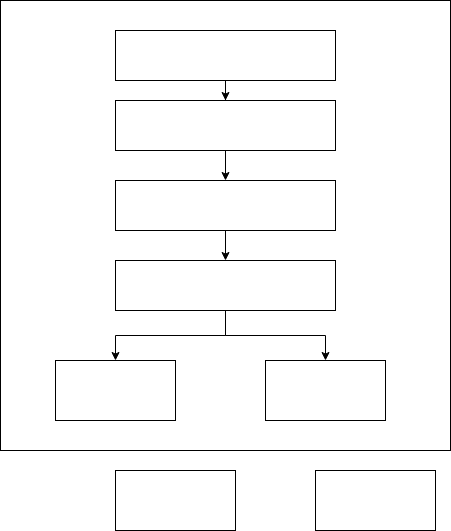

The diagram above was exported from draw.io. Its source (the exported page's mxGraphModel, read from the mxfile embedded in the PNG):
<mxGraphModel dx="796" dy="481" grid="1" gridSize="10" guides="1" tooltips="1" connect="1" arrows="1" fold="1" page="1" pageScale="1" pageWidth="1200" pageHeight="1600" math="0" shadow="0">
  <root>
    <mxCell id="0" />
    <mxCell id="1" parent="0" />
    <mxCell id="wdxSnOk_j501EPic2Clp-2" value="" style="whiteSpace=wrap;html=1;aspect=fixed;" vertex="1" parent="1">
      <mxGeometry x="205" y="50" width="450" height="450" as="geometry" />
    </mxCell>
    <mxCell id="wdxSnOk_j501EPic2Clp-3" value="" style="rounded=0;whiteSpace=wrap;html=1;" vertex="1" parent="1">
      <mxGeometry x="470" y="410" width="120" height="60" as="geometry" />
    </mxCell>
    <mxCell id="wdxSnOk_j501EPic2Clp-16" style="edgeStyle=orthogonalEdgeStyle;rounded=0;orthogonalLoop=1;jettySize=auto;html=1;exitX=0.5;exitY=1;exitDx=0;exitDy=0;" edge="1" parent="1" source="wdxSnOk_j501EPic2Clp-4" target="wdxSnOk_j501EPic2Clp-9">
      <mxGeometry relative="1" as="geometry" />
    </mxCell>
    <mxCell id="wdxSnOk_j501EPic2Clp-4" value="" style="rounded=0;whiteSpace=wrap;html=1;" vertex="1" parent="1">
      <mxGeometry x="320" y="230" width="220" height="50" as="geometry" />
    </mxCell>
    <mxCell id="wdxSnOk_j501EPic2Clp-6" value="" style="rounded=0;whiteSpace=wrap;html=1;" vertex="1" parent="1">
      <mxGeometry x="320" y="520" width="120" height="60" as="geometry" />
    </mxCell>
    <mxCell id="wdxSnOk_j501EPic2Clp-7" value="" style="rounded=0;whiteSpace=wrap;html=1;" vertex="1" parent="1">
      <mxGeometry x="520" y="520" width="120" height="60" as="geometry" />
    </mxCell>
    <mxCell id="wdxSnOk_j501EPic2Clp-8" value="" style="rounded=0;whiteSpace=wrap;html=1;" vertex="1" parent="1">
      <mxGeometry x="260" y="410" width="120" height="60" as="geometry" />
    </mxCell>
    <mxCell id="wdxSnOk_j501EPic2Clp-21" style="edgeStyle=orthogonalEdgeStyle;rounded=0;orthogonalLoop=1;jettySize=auto;html=1;exitX=0.5;exitY=1;exitDx=0;exitDy=0;" edge="1" parent="1" source="wdxSnOk_j501EPic2Clp-9" target="wdxSnOk_j501EPic2Clp-8">
      <mxGeometry relative="1" as="geometry">
        <Array as="points">
          <mxPoint x="430" y="385" />
          <mxPoint x="320" y="385" />
        </Array>
      </mxGeometry>
    </mxCell>
    <mxCell id="wdxSnOk_j501EPic2Clp-22" style="edgeStyle=orthogonalEdgeStyle;rounded=0;orthogonalLoop=1;jettySize=auto;html=1;exitX=0.75;exitY=1;exitDx=0;exitDy=0;" edge="1" parent="1" source="wdxSnOk_j501EPic2Clp-9" target="wdxSnOk_j501EPic2Clp-3">
      <mxGeometry relative="1" as="geometry">
        <Array as="points">
          <mxPoint x="430" y="360" />
          <mxPoint x="430" y="385" />
          <mxPoint x="530" y="385" />
        </Array>
      </mxGeometry>
    </mxCell>
    <mxCell id="wdxSnOk_j501EPic2Clp-9" value="" style="rounded=0;whiteSpace=wrap;html=1;" vertex="1" parent="1">
      <mxGeometry x="320" y="310" width="220" height="50" as="geometry" />
    </mxCell>
    <mxCell id="wdxSnOk_j501EPic2Clp-15" style="edgeStyle=orthogonalEdgeStyle;rounded=0;orthogonalLoop=1;jettySize=auto;html=1;exitX=0.5;exitY=1;exitDx=0;exitDy=0;" edge="1" parent="1" source="wdxSnOk_j501EPic2Clp-10" target="wdxSnOk_j501EPic2Clp-4">
      <mxGeometry relative="1" as="geometry" />
    </mxCell>
    <mxCell id="wdxSnOk_j501EPic2Clp-10" value="" style="rounded=0;whiteSpace=wrap;html=1;" vertex="1" parent="1">
      <mxGeometry x="320" y="150" width="220" height="50" as="geometry" />
    </mxCell>
    <mxCell id="wdxSnOk_j501EPic2Clp-14" style="edgeStyle=orthogonalEdgeStyle;rounded=0;orthogonalLoop=1;jettySize=auto;html=1;exitX=0.5;exitY=1;exitDx=0;exitDy=0;" edge="1" parent="1" source="wdxSnOk_j501EPic2Clp-11" target="wdxSnOk_j501EPic2Clp-10">
      <mxGeometry relative="1" as="geometry" />
    </mxCell>
    <mxCell id="wdxSnOk_j501EPic2Clp-11" value="" style="rounded=0;whiteSpace=wrap;html=1;" vertex="1" parent="1">
      <mxGeometry x="320" y="80" width="220" height="50" as="geometry" />
    </mxCell>
  </root>
</mxGraphModel>